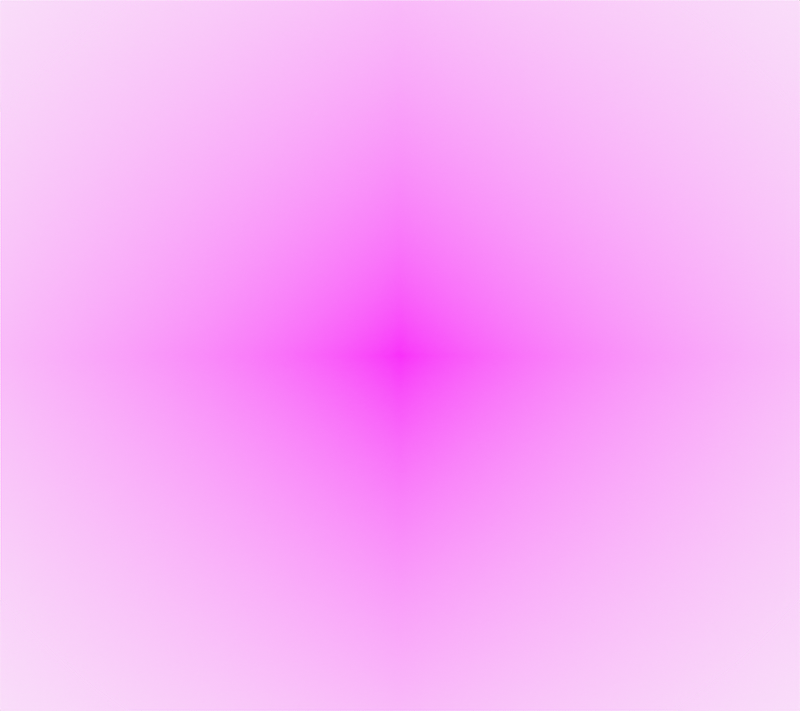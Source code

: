 # Source: annotate-image-2.blend  (saved by Blender 2.83.19; exported with 4.5.12 LTS)
import bpy
from mathutils import Matrix  # noqa: F401  (used for matrix-valued properties, if any)

bpy.ops.wm.read_factory_settings(use_empty=True)
scene = bpy.context.scene
scene.name = 'Scene'

# ---- collections
col_collection = bpy.data.collections.new('Collection'); scene.collection.children.link(col_collection)
col_camera = bpy.data.collections.new('Camera'); scene.collection.children.link(col_camera)

# ---- images (referenced by path relative to the original .blend; pixels are not part of the script)
import os
ASSET_DIR = os.environ.get("B2B_ASSET_DIR", "")  # directory of the original .blend (textures are referenced by path, not embedded)
HERE = os.path.dirname(os.path.abspath(__file__))  # packed textures are extracted next to this script under _unpacked/

def load_image(name, relpath, width, height, colorspace="sRGB"):
    """Load a texture the original file referenced (path relative to the .blend, or extracted next to this script)."""
    p = next((c for c in (os.path.join(HERE, relpath), os.path.join(ASSET_DIR, relpath)) if relpath and os.path.exists(c)), "")
    if p:
        img = bpy.data.images.load(p, check_existing=True)
        img.name = name
    else:  # same state as the original file: an image datablock whose file is absent (Cycles renders it pink)
        img = bpy.data.images.new(name, width, height)
        img.source = "FILE"
        img.filepath = "//" + (relpath or name)
    img.colorspace_settings.name = colorspace
    return img
img_rot_std_y_crossing_png = load_image('rot-std-y-crossing.png', 'rot-std-y-crossing.png', 1024, 1024, 'sRGB')

# ---- materials (node trees are filled in below, after node groups)
mat_solid_stroke = bpy.data.materials.new('Solid Stroke')
mat_solid_stroke.use_transparent_shadow = False
mat_squares_stroke = bpy.data.materials.new('Squares Stroke')
mat_squares_stroke.use_transparent_shadow = False
mat_solid_fill = bpy.data.materials.new('Solid Fill')
mat_solid_fill.use_transparent_shadow = False
mat_dots_stroke = bpy.data.materials.new('Dots Stroke')
mat_dots_stroke.use_transparent_shadow = False
mat_rot_std_y_crossing = bpy.data.materials.new('rot-std-y-crossing')
mat_rot_std_y_crossing.surface_render_method = 'BLENDED'
mat_rot_std_y_crossing.blend_method = 'BLEND'
mat_rot_std_y_crossing.use_transparent_shadow = False

# ---- material node trees
mat_dots_stroke.use_nodes = True; mat_dots_stroke.node_tree.nodes.clear()
_N = mat_dots_stroke.node_tree.nodes; _L = mat_dots_stroke.node_tree.links
n0 = _N.new('ShaderNodeOutputMaterial'); n0.name = 'Material Output'; n0.location = (300, 300)
n1 = _N.new('ShaderNodeBsdfPrincipled'); n1.name = 'Principled BSDF'; n1.location = (10, 300)
n1.distribution = 'GGX'
n1.subsurface_method = 'BURLEY'
n1.inputs[2].default_value = 0.4
n1.inputs[3].default_value = 1.45
n1.inputs[27].default_value = (0.0, 0.0, 0.0, 1.0)
n1.inputs[28].default_value = 1.0
_L.new(n1.outputs[0], n0.inputs[0])
n0.is_active_output = True
mat_rot_std_y_crossing.use_nodes = True; mat_rot_std_y_crossing.node_tree.nodes.clear()
_N = mat_rot_std_y_crossing.node_tree.nodes; _L = mat_rot_std_y_crossing.node_tree.links
n0 = _N.new('ShaderNodeOutputMaterial'); n0.name = 'Material Output'; n0.location = (300, 300)
n1 = _N.new('ShaderNodeTexImage'); n1.name = 'Image Texture'; n1.location = (-200, 300)
n1.image = img_rot_std_y_crossing_png
n1.extension = 'CLIP'
n2 = _N.new('ShaderNodeBsdfPrincipled'); n2.name = 'Principled BSDF'; n2.location = (0, 300)
n2.distribution = 'GGX'
n2.subsurface_method = 'BURLEY'
n2.inputs[3].default_value = 1.45
n2.inputs[27].default_value = (0.0, 0.0, 0.0, 1.0)
n2.inputs[28].default_value = 1.0
_L.new(n1.outputs[0], n2.inputs[0])
_L.new(n1.outputs[1], n2.inputs[4])
_L.new(n2.outputs[0], n0.inputs[0])
n0.is_active_output = True

# ---- world
world_world = bpy.data.worlds.new('World'); scene.world = world_world
world_world.use_nodes = True; world_world.node_tree.nodes.clear()
_N = world_world.node_tree.nodes; _L = world_world.node_tree.links
n0 = _N.new('ShaderNodeOutputWorld'); n0.name = 'World Output'; n0.location = (300, 300)
n1 = _N.new('ShaderNodeBackground'); n1.name = 'Background'; n1.location = (10, 300)
n1.inputs[0].default_value = (0.9513, 0.9513, 0.9513, 1.0)
_L.new(n1.outputs[0], n0.inputs[0])
n0.is_active_output = True
world_world.color = (0.9513, 0.9513, 0.9513)
world_world.use_sun_shadow = False
world_world.sun_shadow_jitter_overblur = 0.0

# ---- cameras
cam_camera = bpy.data.cameras.new('Camera')
cam_camera.display_size = 2.0

# ---- meshes
me_rot_std_y_crossing = bpy.data.meshes.new('rot-std-y-crossing')
me_rot_std_y_crossing.from_pydata([(-4.32, -3.84, 0.0), (4.32, -3.84, 0.0), (-4.32, 3.84, 0.0), (4.32, 3.84, 0.0)], [], [(0, 1, 3, 2)])
_uv = me_rot_std_y_crossing.uv_layers.new(name='UVMap')
_uv.uv.foreach_set('vector', [0.0, 0.0, 1.0, 0.0, 1.0, 1.0, 0.0, 1.0])
me_rot_std_y_crossing.materials.append(mat_rot_std_y_crossing)
me_rot_std_y_crossing.use_remesh_fix_poles = True
me_rot_std_y_crossing.use_remesh_preserve_attributes = False
me_rot_std_y_crossing.use_mirror_vertex_groups = False
me_rot_std_y_crossing.update()

# ---- objects
ob_stroke = bpy.data.objects.new('Stroke', None)
ob_rot_std_y_crossing = bpy.data.objects.new('rot-std-y-crossing', me_rot_std_y_crossing)
ob_camera = bpy.data.objects.new('Camera', cam_camera)

# ---- transforms, parenting, visibility, modifiers, constraints
ob_stroke.location = (0.0, 0.0, 0.0)
ob_stroke.empty_display_size = 0.2
ob_stroke.empty_image_offset = (0.0, 0.0)
ob_stroke.empty_image_side = 'FRONT'
ob_stroke.use_grease_pencil_lights = True
ob_stroke.lineart.crease_threshold = 0.0
_m = ob_stroke.modifiers.new('Build', 'GREASE_PENCIL_BUILD')
_m.show_render = True
_m.length = 40.0
ob_rot_std_y_crossing.location = (0.0, -2.293e-14, 5.245e-07)
ob_rot_std_y_crossing.rotation_euler = (1.571, -0.0, 0.0)
ob_rot_std_y_crossing.lineart.crease_threshold = 0.0
ob_camera.location = (0.0, -12.0, 0.0)
ob_camera.rotation_euler = (1.571, -0.0, -0.0)
ob_camera.empty_image_side = 'FRONT'
ob_camera.lineart.crease_threshold = 0.0

# ---- collection membership
col_collection.objects.link(ob_stroke)
col_collection.objects.link(ob_rot_std_y_crossing)
col_camera.objects.link(ob_camera)

# ---- scene / render settings (as saved in the file)
scene.camera = ob_camera
scene.frame_start = 1; scene.frame_end = 60; scene.frame_set(61)
scene.render.engine = 'BLENDER_EEVEE_NEXT'
scene.render.image_settings.file_format = 'FFMPEG'
scene.render.image_settings.color_mode = 'RGB'
scene.render.resolution_x = 540
scene.render.resolution_y = 480
scene.render.fps = 8
scene.cycles.use_denoising = False
scene.cycles.samples = 128
scene.cycles.sampling_pattern = 'TABULATED_SOBOL'
scene.cycles.use_adaptive_sampling = False
scene.cycles.use_light_tree = False
scene.view_settings.view_transform = 'Standard'
bpy.context.view_layer.update()
